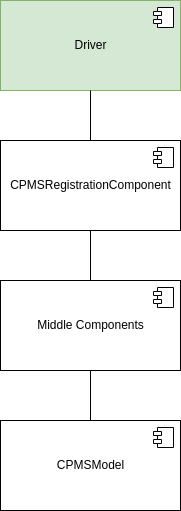

The diagram above was exported from draw.io. Its source (the exported page's mxGraphModel, read from the mxfile embedded in the PNG):
<mxGraphModel dx="1434" dy="702" grid="1" gridSize="10" guides="1" tooltips="1" connect="1" arrows="1" fold="1" page="1" pageScale="1" pageWidth="827" pageHeight="1169" math="0" shadow="0">
  <root>
    <mxCell id="0" />
    <mxCell id="1" parent="0" />
    <mxCell id="5TVBhvpw7exhDtXaHqj--1" value="Driver" style="html=1;dropTarget=0;fillColor=#d5e8d4;strokeColor=#82b366;" vertex="1" parent="1">
      <mxGeometry x="140" y="150" width="180" height="90" as="geometry" />
    </mxCell>
    <mxCell id="5TVBhvpw7exhDtXaHqj--2" value="" style="shape=module;jettyWidth=8;jettyHeight=4;" vertex="1" parent="5TVBhvpw7exhDtXaHqj--1">
      <mxGeometry x="1" width="20" height="20" relative="1" as="geometry">
        <mxPoint x="-27" y="7" as="offset" />
      </mxGeometry>
    </mxCell>
    <mxCell id="5TVBhvpw7exhDtXaHqj--3" value="Middle Components" style="html=1;dropTarget=0;" vertex="1" parent="1">
      <mxGeometry x="140" y="430" width="180" height="90" as="geometry" />
    </mxCell>
    <mxCell id="5TVBhvpw7exhDtXaHqj--4" value="" style="shape=module;jettyWidth=8;jettyHeight=4;" vertex="1" parent="5TVBhvpw7exhDtXaHqj--3">
      <mxGeometry x="1" width="20" height="20" relative="1" as="geometry">
        <mxPoint x="-27" y="7" as="offset" />
      </mxGeometry>
    </mxCell>
    <mxCell id="5TVBhvpw7exhDtXaHqj--5" value="" style="endArrow=none;html=1;rounded=0;entryX=0.5;entryY=1;entryDx=0;entryDy=0;exitX=0.5;exitY=0;exitDx=0;exitDy=0;" edge="1" parent="1" source="5TVBhvpw7exhDtXaHqj--3">
      <mxGeometry width="50" height="50" relative="1" as="geometry">
        <mxPoint x="620" y="590" as="sourcePoint" />
        <mxPoint x="230" y="380" as="targetPoint" />
      </mxGeometry>
    </mxCell>
    <mxCell id="5TVBhvpw7exhDtXaHqj--6" value="CPMSRegistrationComponent" style="html=1;dropTarget=0;" vertex="1" parent="1">
      <mxGeometry x="140" y="290" width="180" height="90" as="geometry" />
    </mxCell>
    <mxCell id="5TVBhvpw7exhDtXaHqj--7" value="" style="shape=module;jettyWidth=8;jettyHeight=4;" vertex="1" parent="5TVBhvpw7exhDtXaHqj--6">
      <mxGeometry x="1" width="20" height="20" relative="1" as="geometry">
        <mxPoint x="-27" y="7" as="offset" />
      </mxGeometry>
    </mxCell>
    <mxCell id="5TVBhvpw7exhDtXaHqj--8" value="" style="endArrow=none;html=1;rounded=0;exitX=0.5;exitY=0;exitDx=0;exitDy=0;" edge="1" parent="1" source="5TVBhvpw7exhDtXaHqj--6">
      <mxGeometry width="50" height="50" relative="1" as="geometry">
        <mxPoint x="620" y="450" as="sourcePoint" />
        <mxPoint x="230" y="240" as="targetPoint" />
      </mxGeometry>
    </mxCell>
    <mxCell id="OSsK0NsOyYFDn_--5rGX-1" value="CPMSModel" style="html=1;dropTarget=0;" vertex="1" parent="1">
      <mxGeometry x="140" y="570" width="180" height="90" as="geometry" />
    </mxCell>
    <mxCell id="OSsK0NsOyYFDn_--5rGX-2" value="" style="shape=module;jettyWidth=8;jettyHeight=4;" vertex="1" parent="OSsK0NsOyYFDn_--5rGX-1">
      <mxGeometry x="1" width="20" height="20" relative="1" as="geometry">
        <mxPoint x="-27" y="7" as="offset" />
      </mxGeometry>
    </mxCell>
    <mxCell id="OSsK0NsOyYFDn_--5rGX-3" value="" style="endArrow=none;html=1;rounded=0;entryX=0.5;entryY=1;entryDx=0;entryDy=0;exitX=0.5;exitY=0;exitDx=0;exitDy=0;" edge="1" parent="1" source="OSsK0NsOyYFDn_--5rGX-1">
      <mxGeometry width="50" height="50" relative="1" as="geometry">
        <mxPoint x="620" y="730" as="sourcePoint" />
        <mxPoint x="230" y="520" as="targetPoint" />
      </mxGeometry>
    </mxCell>
  </root>
</mxGraphModel>